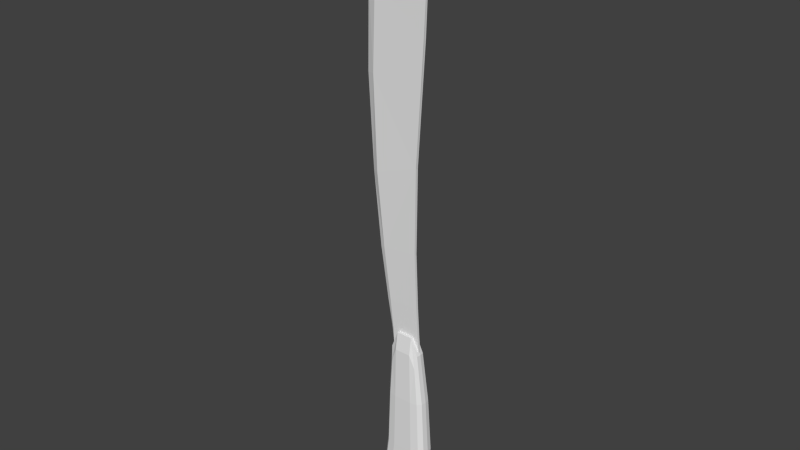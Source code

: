 # Source: GOLOK.blend  (saved by Blender 2.66.1; exported with 4.5.12 LTS)
import bpy
from mathutils import Matrix  # noqa: F401  (used for matrix-valued properties, if any)

bpy.ops.wm.read_factory_settings(use_empty=True)
scene = bpy.context.scene
scene.name = 'Scene'

# ---- collections
col_collection_1 = bpy.data.collections.new('Collection 1'); scene.collection.children.link(col_collection_1)

# ---- world
world_world = bpy.data.worlds.new('World'); scene.world = world_world
world_world.color = (0.05088, 0.05088, 0.05088)
world_world.use_sun_shadow = False
world_world.sun_shadow_jitter_overblur = 0.0
world_world.cycles.sampling_method = 'MANUAL'
world_world.cycles.sample_map_resolution = 256

# ---- meshes
me_cube_004 = bpy.data.meshes.new('Cube.004')
me_cube_004.from_pydata([(1.22, -0.1016, 1.816), (-1.359, -0.1016, 1.719), (0.947, -0.08674, 37.98), (1.554, -0.1263, 27.0), (-2.218, -0.1779, 8.973), (0.8491, -0.1168, 9.298), (-1.874, -0.2609, 34.74), (-1.874, -0.2616, 34.74), (-3.123, -0.2691, 23.49), (1.342, -0.09341, 0.2714), (-1.273, -0.09341, -0.01169), (1.22, 0.0, 1.816), (1.053, -0.1109, 4.429), (-1.624, -0.1262, 4.269), (-1.542, 0.0, 1.719), (-0.458, -0.01102, 36.81), (1.878, -0.1523, 35.6), (-0.458, -0.2017, 36.81), (0.9475, 0.009427, 38.13), (-2.608, 0.0, 34.8), (-2.66, -0.03055, 8.936), (0.8491, 0.0, 9.298), (-3.833, 0.0, 23.41), (1.549, 0.0, 27.05), (-2.824, -0.2634, 15.49), (0.9144, -0.1213, 16.72), (-2.884, -0.2594, 30.68), (1.342, 0.0, 0.2714), (-1.319, 0.0, -0.01169), (1.053, 0.0, 4.429), (-1.963, -0.007639, 4.26), (1.913, 0.0, 35.65), (-0.9973, 0.0, 36.95), (-3.695, 0.0, 30.63), (-3.371, 0.0, 15.43), (0.9134, 0.0, 16.74), (1.342, -0.09341, 0.2714), (-1.273, -0.09341, -0.01169), (1.22, -0.1016, 1.816), (1.053, -0.1109, 4.429), (0.9475, 0.009427, 38.13), (0.9475, 0.009427, 38.13), (0.9475, 0.009427, 38.13), (0.947, -0.08674, 37.98), (1.878, -0.1523, 35.6), (1.878, -0.1523, 35.6), (1.554, -0.1263, 27.0), (0.9144, -0.1213, 16.72), (0.8491, -0.1168, 9.298), (-1.319, 0.0, -0.01169), (-1.319, 0.0, -0.01169), (-1.542, 0.0, 1.719), (-1.963, -0.007639, 4.26), (1.913, 0.0, 35.65), (1.913, 0.0, 35.65), (-0.9973, 0.0, 36.95), (-3.695, 0.0, 30.63), (-2.608, 0.0, 34.8), (-3.371, 0.0, 15.43), (-2.66, -0.03055, 8.936), (-3.833, 0.0, 23.41), (1.978, -0.4265, -4.359), (1.046, -0.8529, -4.359), (-1.989, -0.5, -12.12), (-1.489, -0.4265, -4.359), (-0.5573, -0.8529, -4.359), (-0.896, -1.0, -12.12), (0.7175, -0.3529, 1.65), (-2.387, -0.4195, -14.51), (0.9841, -1.0, -12.13), (2.077, -0.5, -12.14), (-0.2726, -0.339, -15.17), (-1.651, -0.339, -15.16), (0.1074, -0.839, -14.45), (-1.47, -0.839, -14.44), (1.024, -0.4195, -14.54), (-0.7175, -0.3529, 1.65), (1.68, -0.7463, -4.359), (1.222, -0.9632, -9.307), (2.275, -0.4816, -9.308), (2.044, 0.0, -4.359), (1.391, -0.3713, 0.1478), (0.7727, -0.6544, 0.1478), (2.153, 0.0, -12.14), (-1.191, -0.7463, -4.359), (-0.5889, -0.9632, -9.305), (-1.642, -0.4816, -9.304), (-1.555, 0.0, -4.359), (-1.269, -0.3713, 0.1478), (-0.6505, -0.6544, 0.1478), (-1.639, -0.875, -12.12), (0.7444, 0.0, 1.65), (0.5425, -0.9597, -13.59), (1.591, -0.4799, -13.62), (1.088, 0.0, -14.58), (-2.093, -0.7341, -14.45), (-1.262, -0.9597, -13.58), (-2.311, -0.4799, -13.59), (-2.451, 0.0, -14.55), (-2.065, 0.0, -12.12), (1.727, -0.875, -12.13), (-0.2035, -0.6335, -14.91), (0.3962, -0.3591, -15.01), (-0.2467, 0.0, -15.25), (-1.58, -0.6335, -14.9), (-2.179, -0.3591, -14.99), (-1.677, 0.0, -15.24), (0.7309, -0.7341, -14.48), (-0.7444, 0.0, 1.65), (1.938, -0.8428, -9.308), (1.293, -0.6062, -1.021), (2.348, 0.0, -9.308), (1.441, 0.0, 0.1478), (-1.305, -0.8428, -9.304), (-1.075, -0.6062, -1.021), (-1.715, 0.0, -9.304), (-1.319, 0.0, 0.1478), (1.256, -0.8398, -13.6), (1.665, 0.0, -13.63), (-1.975, -0.8398, -13.58), (-2.384, 0.0, -13.6), (0.315, -0.5899, -14.83), (0.4445, 0.0, -15.08), (-1.989, -0.5899, -14.81), (-2.228, 0.0, -15.06)], [(0, 36), (3, 25), (5, 39), (28, 10), (49, 14), (14, 52), (53, 18), (41, 32), (34, 22), (22, 56), (23, 53), (56, 57), (58, 59), (59, 52)], [(38, 9, 27, 11), (38, 11, 29, 12), (1, 51, 50, 37), (1, 13, 30, 51), (43, 45, 31, 40), (2, 42, 55, 17), (46, 47, 35, 23), (46, 23, 54, 44), (4, 24, 34, 20), (48, 12, 29, 21), (48, 21, 35, 47), (6, 26, 33, 19), (6, 19, 32, 15), (7, 17, 55, 57), (38, 1, 37, 9), (8, 60, 33, 26), (61, 80, 112, 81), (61, 81, 110, 77), (61, 77, 109, 79), (61, 79, 111, 80), (62, 77, 110, 82), (62, 78, 109, 77), (63, 90, 113, 86), (63, 86, 115, 99), (63, 99, 120, 97), (63, 97, 119, 90), (64, 88, 116, 87), (64, 87, 115, 86), (64, 86, 113, 84), (64, 84, 114, 88), (65, 89, 114, 84), (65, 84, 113, 85), (66, 85, 113, 90), (66, 90, 119, 96), (67, 82, 110, 81), (67, 81, 112, 91), (65, 62, 82, 89), (67, 76, 89, 82), (68, 95, 119, 97), (68, 97, 120, 98), (68, 98, 124, 105), (68, 105, 123, 95), (69, 100, 109, 78), (69, 92, 117, 100), (70, 83, 111, 79), (70, 79, 109, 100), (70, 100, 117, 93), (70, 93, 118, 83), (62, 65, 85, 78), (71, 103, 122, 102), (71, 102, 121, 101), (72, 104, 123, 105), (72, 105, 124, 106), (73, 107, 117, 92), (73, 101, 121, 107), (74, 96, 119, 95), (74, 95, 123, 104), (75, 94, 118, 93), (75, 93, 117, 107), (75, 107, 121, 102), (75, 102, 122, 94), (76, 88, 114, 89), (76, 108, 116, 88), (13, 4, 20, 30), (8, 24, 58, 60), (1, 0, 39, 13), (48, 4, 13, 12), (4, 5, 25, 24), (8, 46, 47, 24), (3, 8, 26, 16), (17, 2, 16, 26, 6, 7), (76, 67, 91, 108), (66, 69, 78, 85), (66, 96, 92, 69), (73, 92, 96, 74), (101, 73, 74, 104), (72, 71, 101, 104), (71, 72, 106, 103)])
me_cube_004.use_remesh_preserve_volume = False
me_cube_004.use_remesh_preserve_attributes = False
me_cube_004.use_mirror_vertex_groups = False
me_cube_004.update()

# ---- objects
ob_golok = bpy.data.objects.new('golok', me_cube_004)

# ---- transforms, parenting, visibility, modifiers, constraints
ob_golok.location = (0.0, 0.0, 0.0)
ob_golok.scale = (0.1593, 0.1593, 0.1593)
ob_golok.lineart.crease_threshold = 0.0
_m = ob_golok.modifiers.new('Mirror', 'MIRROR')
_m.use_axis = (False, True, False)
_m.use_clip = True

# ---- collection membership
col_collection_1.objects.link(ob_golok)

# ---- scene / render settings (as saved in the file)
scene.frame_start = 1; scene.frame_end = 250; scene.frame_set(85)
scene.render.engine = 'BLENDER_EEVEE_NEXT'
scene.render.image_settings.color_mode = 'RGB'
scene.render.image_settings.compression = 90
scene.render.resolution_percentage = 50
scene.render.dither_intensity = 0.0
scene.render.bake_margin = 2
scene.cycles.use_denoising = False
scene.cycles.samples = 10
scene.cycles.sampling_pattern = 'TABULATED_SOBOL'
scene.cycles.light_sampling_threshold = 0.0
scene.cycles.use_adaptive_sampling = False
scene.cycles.use_light_tree = False
scene.cycles.blur_glossy = 0.0
scene.cycles.volume_bounces = 1
scene.cycles.pixel_filter_type = 'GAUSSIAN'
scene.cycles.sample_clamp_indirect = 0.0
scene.view_settings.view_transform = 'Standard'
bpy.context.view_layer.update()

# ---- added for rendering (the .blend has no active camera and no usable light): camera, sun
cam_auto = bpy.data.cameras.new('AutoCamera')
cam_auto.lens = 50.0
cam_auto.sensor_width = 36.0
cam_auto.clip_end = 1000.0
ob_auto_camera = bpy.data.objects.new('AutoCamera', cam_auto)
scene.collection.objects.link(ob_auto_camera)
ob_auto_camera.location = (7.80491, -9.50775, 8.16022)
ob_auto_camera.rotation_euler = (1.09748, -7.21219e-08, 0.694738)
scene.camera = ob_auto_camera
light_auto_sun = bpy.data.lights.new('AutoSun', 'SUN')
light_auto_sun.energy = 3.0
light_auto_sun.angle = 0.0523599
ob_auto_sun = bpy.data.objects.new('AutoSun', light_auto_sun)
scene.collection.objects.link(ob_auto_sun)
ob_auto_sun.rotation_euler = (0.872665, 0.174533, 0.523599)
bpy.context.view_layer.update()
